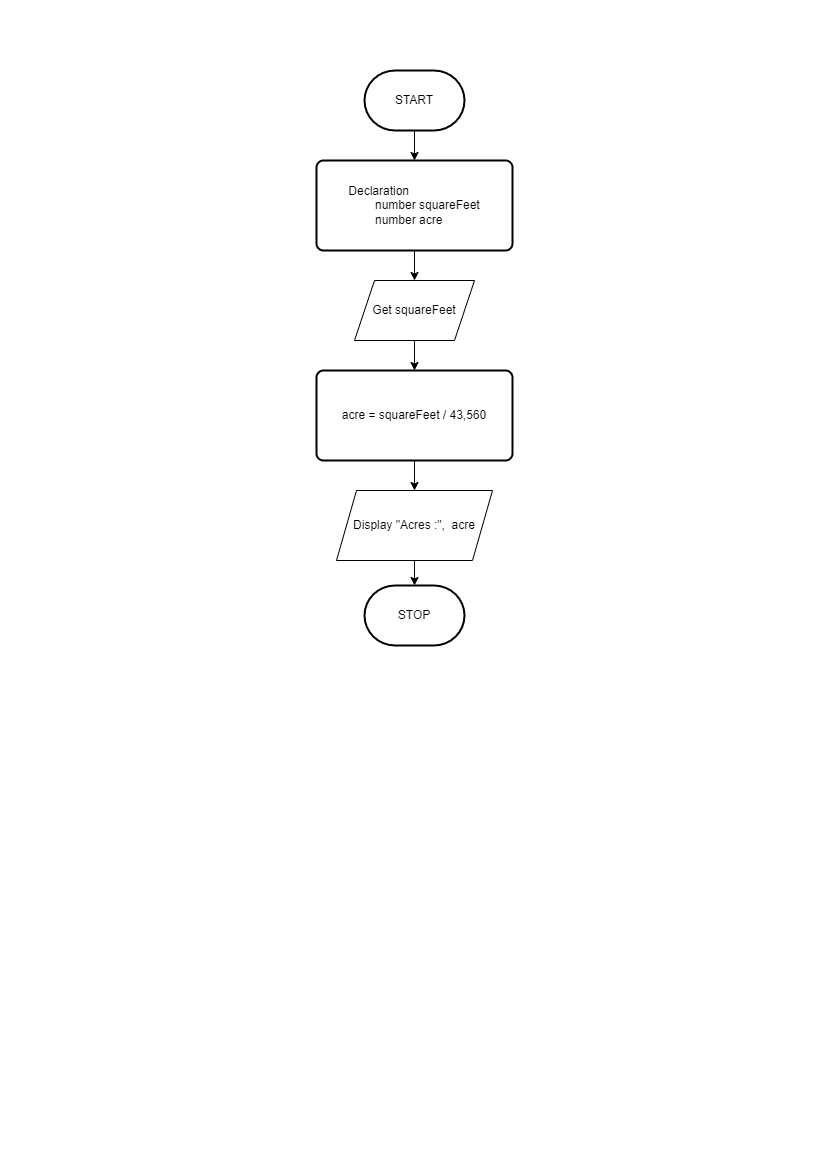

The diagram above was exported from draw.io. Its source (the exported page's mxGraphModel, read from the mxfile embedded in the PNG):
<mxGraphModel dx="868" dy="545" grid="0" gridSize="10" guides="1" tooltips="1" connect="1" arrows="1" fold="1" page="1" pageScale="1" pageWidth="827" pageHeight="1169" math="0" shadow="0">
  <root>
    <mxCell id="0" />
    <mxCell id="1" parent="0" />
    <mxCell id="t_PEiniP7d8sUJ1tbKqT-11" style="edgeStyle=orthogonalEdgeStyle;rounded=0;orthogonalLoop=1;jettySize=auto;html=1;" edge="1" parent="1" source="t_PEiniP7d8sUJ1tbKqT-2" target="t_PEiniP7d8sUJ1tbKqT-5">
      <mxGeometry relative="1" as="geometry" />
    </mxCell>
    <mxCell id="t_PEiniP7d8sUJ1tbKqT-2" value="Get squareFeet" style="shape=parallelogram;perimeter=parallelogramPerimeter;whiteSpace=wrap;html=1;fixedSize=1;" vertex="1" parent="1">
      <mxGeometry x="354" y="280" width="120" height="60" as="geometry" />
    </mxCell>
    <mxCell id="t_PEiniP7d8sUJ1tbKqT-10" style="edgeStyle=orthogonalEdgeStyle;rounded=0;orthogonalLoop=1;jettySize=auto;html=1;" edge="1" parent="1" source="t_PEiniP7d8sUJ1tbKqT-4" target="t_PEiniP7d8sUJ1tbKqT-2">
      <mxGeometry relative="1" as="geometry" />
    </mxCell>
    <mxCell id="t_PEiniP7d8sUJ1tbKqT-4" value="&lt;div style=&quot;text-align: justify;&quot;&gt;Declaration&lt;/div&gt;&lt;div style=&quot;text-align: justify;&quot;&gt;&amp;nbsp; &amp;nbsp; &amp;nbsp; &amp;nbsp; number squareFeet&lt;/div&gt;&lt;div style=&quot;text-align: justify;&quot;&gt;&amp;nbsp; &amp;nbsp; &amp;nbsp; &amp;nbsp; number acre&lt;/div&gt;" style="rounded=1;whiteSpace=wrap;html=1;absoluteArcSize=1;arcSize=14;strokeWidth=2;" vertex="1" parent="1">
      <mxGeometry x="316" y="160" width="196" height="90" as="geometry" />
    </mxCell>
    <mxCell id="t_PEiniP7d8sUJ1tbKqT-12" style="edgeStyle=orthogonalEdgeStyle;rounded=0;orthogonalLoop=1;jettySize=auto;html=1;entryX=0.5;entryY=0;entryDx=0;entryDy=0;" edge="1" parent="1" source="t_PEiniP7d8sUJ1tbKqT-5" target="t_PEiniP7d8sUJ1tbKqT-6">
      <mxGeometry relative="1" as="geometry" />
    </mxCell>
    <mxCell id="t_PEiniP7d8sUJ1tbKqT-5" value="&lt;div style=&quot;text-align: justify;&quot;&gt;acre = squareFeet / 43,560&lt;br&gt;&lt;/div&gt;" style="rounded=1;whiteSpace=wrap;html=1;absoluteArcSize=1;arcSize=14;strokeWidth=2;" vertex="1" parent="1">
      <mxGeometry x="316" y="370" width="196" height="90" as="geometry" />
    </mxCell>
    <mxCell id="t_PEiniP7d8sUJ1tbKqT-13" style="edgeStyle=orthogonalEdgeStyle;rounded=0;orthogonalLoop=1;jettySize=auto;html=1;entryX=0.5;entryY=0;entryDx=0;entryDy=0;entryPerimeter=0;" edge="1" parent="1" source="t_PEiniP7d8sUJ1tbKqT-6" target="t_PEiniP7d8sUJ1tbKqT-8">
      <mxGeometry relative="1" as="geometry" />
    </mxCell>
    <mxCell id="t_PEiniP7d8sUJ1tbKqT-6" value="Display &quot;Acres :&quot;,&amp;nbsp; acre" style="shape=parallelogram;perimeter=parallelogramPerimeter;whiteSpace=wrap;html=1;fixedSize=1;" vertex="1" parent="1">
      <mxGeometry x="336" y="490" width="156" height="70" as="geometry" />
    </mxCell>
    <mxCell id="t_PEiniP7d8sUJ1tbKqT-9" style="edgeStyle=orthogonalEdgeStyle;rounded=0;orthogonalLoop=1;jettySize=auto;html=1;entryX=0.5;entryY=0;entryDx=0;entryDy=0;" edge="1" parent="1" source="t_PEiniP7d8sUJ1tbKqT-7" target="t_PEiniP7d8sUJ1tbKqT-4">
      <mxGeometry relative="1" as="geometry" />
    </mxCell>
    <mxCell id="t_PEiniP7d8sUJ1tbKqT-7" value="START" style="strokeWidth=2;html=1;shape=mxgraph.flowchart.terminator;whiteSpace=wrap;" vertex="1" parent="1">
      <mxGeometry x="364" y="70" width="100" height="60" as="geometry" />
    </mxCell>
    <mxCell id="t_PEiniP7d8sUJ1tbKqT-8" value="STOP" style="strokeWidth=2;html=1;shape=mxgraph.flowchart.terminator;whiteSpace=wrap;" vertex="1" parent="1">
      <mxGeometry x="364" y="585" width="100" height="60" as="geometry" />
    </mxCell>
  </root>
</mxGraphModel>